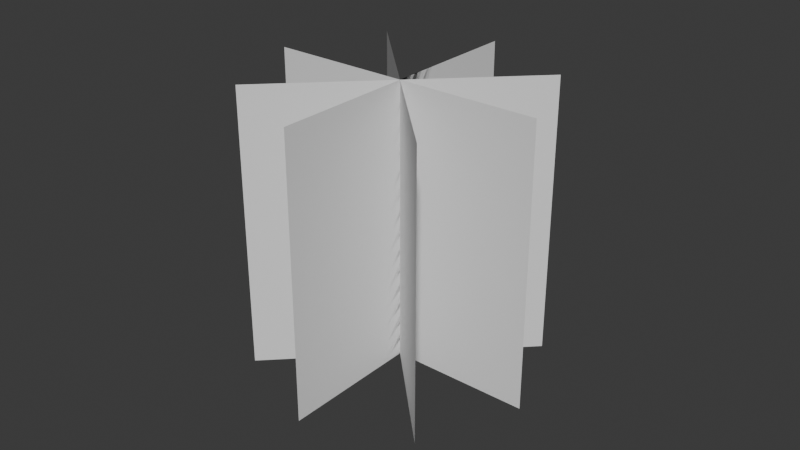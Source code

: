 # Source: BillboardSimple.blend  (saved by Blender 5.0.119; exported with 4.5.12 LTS)
import bpy
from mathutils import Matrix  # noqa: F401  (used for matrix-valued properties, if any)

bpy.ops.wm.read_factory_settings(use_empty=True)
scene = bpy.context.scene
scene.name = 'Scene'

# ---- collections
col_collection = bpy.data.collections.new('Collection'); scene.collection.children.link(col_collection)

# ---- world
world_world = bpy.data.worlds.new('World'); scene.world = world_world
world_world.use_nodes = True; world_world.node_tree.nodes.clear()
_N = world_world.node_tree.nodes; _L = world_world.node_tree.links
n0 = _N.new('ShaderNodeOutputWorld'); n0.name = 'World Output'; n0.location = (200, 100)
n1 = _N.new('ShaderNodeBackground'); n1.name = 'Background'; n1.location = (-200, 100)
n1.inputs[0].default_value = (0.05088, 0.05088, 0.05088, 1.0)
_L.new(n1.outputs[0], n0.inputs[0])
n0.is_active_output = True
world_world.color = (0.05088, 0.05088, 0.05088)
world_world.sun_shadow_jitter_overblur = 0.0

# ---- meshes
me_plane_002 = bpy.data.meshes.new('Plane.002')
me_plane_002.from_pydata([(-1.0, 0.0, 0.0), (1.0, 0.0, 0.0), (-1.0, 0.0, 2.0), (1.0, 0.0, 2.0), (5.96e-08, -1.0, 5.96e-08), (-5.96e-08, 1.0, 5.96e-08), (5.96e-08, -1.0, 2.0), (-5.96e-08, 1.0, 2.0), (-0.7071, 0.7071, 0.0), (0.7071, -0.7071, 0.0), (-0.7071, 0.7071, 2.0), (0.7071, -0.7071, 2.0), (-0.7071, -0.7071, 5.96e-08), (0.7071, 0.7071, 5.96e-08), (-0.7071, -0.7071, 2.0), (0.7071, 0.7071, 2.0)], [], [(0, 1, 3, 2), (4, 5, 7, 6), (8, 9, 11, 10), (12, 13, 15, 14)])
_uv = me_plane_002.uv_layers.new(name='BillboardIndex')
_uv.uv.foreach_set('vector', [0.0, 0.0, 0.0, 0.0, 0.0, 0.0, 0.0, 0.0, 2.0, 0.0, 2.0, 0.0, 2.0, 0.0, 2.0, 0.0, 3.0, 0.0, 3.0, 0.0, 3.0, 0.0, 3.0, 0.0, 1.0, 0.0, 1.0, 0.0, 1.0, 0.0, 1.0, 0.0])
_uv.active_render = True
_uv = me_plane_002.uv_layers.new(name='UVMap.001')
_uv.uv.foreach_set('vector', [5.96e-08, 2.98e-08, 1.0, 0.0, 1.0, 1.0, 2.98e-08, 1.0, 5.96e-08, 2.98e-08, 1.0, 0.0, 1.0, 1.0, 2.98e-08, 1.0, 0.0, 8.941e-08, 1.0, 5.96e-08, 1.0, 1.0, 1.192e-07, 1.0, 5.96e-08, 1.49e-07, 1.0, 1.788e-07, 1.0, 1.0, 2.98e-08, 1.0])
me_plane_002.update()
me_plane_003 = bpy.data.meshes.new('Plane.003')
me_plane_003.from_pydata([(5.96e-08, -1.0, 5.96e-08), (-5.96e-08, 1.0, 5.96e-08), (5.96e-08, -1.0, 2.0), (-5.96e-08, 1.0, 2.0)], [], [(0, 1, 3, 2)])
_uv = me_plane_003.uv_layers.new(name='BillboardIndex')
_uv.uv.foreach_set('vector', [0.0, 0.0, 0.0, 0.0, 0.0, 0.0, 0.0, 0.0])
_uv.active_render = True
_uv = me_plane_003.uv_layers.new(name='UV')
_uv.uv.foreach_set('vector', [5.96e-08, 2.98e-08, 1.0, 0.0, 1.0, 1.0, 2.98e-08, 1.0])
me_plane_003.update()

# ---- objects
ob_4___plane = bpy.data.objects.new('4 - plane', me_plane_002)
ob_2___plane = bpy.data.objects.new('2 - plane', me_plane_003)

# ---- transforms, parenting, visibility, modifiers, constraints
ob_4___plane.location = (0.0, 0.0, 0.0)
ob_4___plane.rotation_euler = (0.0, -0.0, 0.7854)
ob_4___plane.scale = (0.5, 0.5, 0.5)
ob_2___plane.location = (0.0, 0.0, 0.0)
ob_2___plane.scale = (0.5, 0.5, 0.5)

# ---- collection membership
col_collection.objects.link(ob_4___plane)
col_collection.objects.link(ob_2___plane)

# ---- scene / render settings (as saved in the file)
scene.frame_start = 1; scene.frame_end = 250; scene.frame_set(0)
scene.render.engine = 'BLENDER_EEVEE_NEXT'
scene.render.bake_bias = 0.0
scene.render.bake_samples = 0
bpy.context.view_layer.update()

# ---- added for rendering (the .blend has no active camera and no usable light): camera, sun
cam_auto = bpy.data.cameras.new('AutoCamera')
cam_auto.lens = 50.0
cam_auto.sensor_width = 36.0
cam_auto.clip_end = 1000.0
ob_auto_camera = bpy.data.objects.new('AutoCamera', cam_auto)
scene.collection.objects.link(ob_auto_camera)
ob_auto_camera.location = (2.06886, -2.48264, 2.15509)
ob_auto_camera.rotation_euler = (1.09748, -7.21219e-08, 0.694738)
scene.camera = ob_auto_camera
light_auto_sun = bpy.data.lights.new('AutoSun', 'SUN')
light_auto_sun.energy = 3.0
light_auto_sun.angle = 0.0523599
ob_auto_sun = bpy.data.objects.new('AutoSun', light_auto_sun)
scene.collection.objects.link(ob_auto_sun)
ob_auto_sun.rotation_euler = (0.872665, 0.174533, 0.523599)
bpy.context.view_layer.update()

